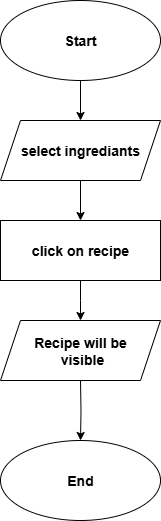

The diagram above was exported from draw.io. Its source (the exported page's mxGraphModel, read from the mxfile embedded in the PNG):
<mxGraphModel dx="1273" dy="570" grid="1" gridSize="10" guides="1" tooltips="1" connect="1" arrows="1" fold="1" page="1" pageScale="1" pageWidth="850" pageHeight="1100" math="0" shadow="0">
  <root>
    <mxCell id="0" />
    <mxCell id="1" parent="0" />
    <mxCell id="jI8DM1RXFdT1LSAMOhqh-1" value="&lt;b&gt;&lt;font style=&quot;font-size: 14px;&quot;&gt;End&lt;/font&gt;&lt;/b&gt;" style="ellipse;whiteSpace=wrap;html=1;" parent="1" vertex="1">
      <mxGeometry x="360" y="470" width="160" height="80" as="geometry" />
    </mxCell>
    <mxCell id="jI8DM1RXFdT1LSAMOhqh-9" value="" style="edgeStyle=orthogonalEdgeStyle;rounded=0;orthogonalLoop=1;jettySize=auto;html=1;" parent="1" source="jI8DM1RXFdT1LSAMOhqh-2" target="jI8DM1RXFdT1LSAMOhqh-3" edge="1">
      <mxGeometry relative="1" as="geometry" />
    </mxCell>
    <mxCell id="jI8DM1RXFdT1LSAMOhqh-2" value="&lt;b&gt;&lt;font style=&quot;font-size: 14px;&quot;&gt;Start&lt;/font&gt;&lt;/b&gt;" style="ellipse;whiteSpace=wrap;html=1;" parent="1" vertex="1">
      <mxGeometry x="360" y="30" width="160" height="80" as="geometry" />
    </mxCell>
    <mxCell id="jI8DM1RXFdT1LSAMOhqh-10" value="" style="edgeStyle=orthogonalEdgeStyle;rounded=0;orthogonalLoop=1;jettySize=auto;html=1;" parent="1" source="jI8DM1RXFdT1LSAMOhqh-3" target="jI8DM1RXFdT1LSAMOhqh-5" edge="1">
      <mxGeometry relative="1" as="geometry" />
    </mxCell>
    <mxCell id="jI8DM1RXFdT1LSAMOhqh-3" value="&lt;span style=&quot;font-size: 14px;&quot;&gt;&lt;b&gt;select ingrediants&lt;/b&gt;&lt;/span&gt;" style="shape=parallelogram;perimeter=parallelogramPerimeter;whiteSpace=wrap;html=1;fixedSize=1;" parent="1" vertex="1">
      <mxGeometry x="360" y="150" width="160" height="60" as="geometry" />
    </mxCell>
    <mxCell id="jI8DM1RXFdT1LSAMOhqh-14" value="" style="edgeStyle=orthogonalEdgeStyle;rounded=0;orthogonalLoop=1;jettySize=auto;html=1;" parent="1" target="jI8DM1RXFdT1LSAMOhqh-1" edge="1">
      <mxGeometry relative="1" as="geometry">
        <mxPoint x="440" y="410" as="sourcePoint" />
      </mxGeometry>
    </mxCell>
    <mxCell id="jI8DM1RXFdT1LSAMOhqh-11" value="" style="edgeStyle=orthogonalEdgeStyle;rounded=0;orthogonalLoop=1;jettySize=auto;html=1;" parent="1" source="jI8DM1RXFdT1LSAMOhqh-5" edge="1">
      <mxGeometry relative="1" as="geometry">
        <mxPoint x="440" y="350" as="targetPoint" />
      </mxGeometry>
    </mxCell>
    <mxCell id="jI8DM1RXFdT1LSAMOhqh-5" value="&lt;span style=&quot;font-size: 14px;&quot;&gt;&lt;b&gt;click on recipe&lt;/b&gt;&lt;/span&gt;" style="rounded=0;whiteSpace=wrap;html=1;" parent="1" vertex="1">
      <mxGeometry x="360" y="250" width="160" height="60" as="geometry" />
    </mxCell>
    <mxCell id="d2Db-OfX3T2yxbz2KUmS-1" value="&lt;b&gt;&lt;font style=&quot;font-size: 14px;&quot;&gt;Recipe will be&lt;/font&gt;&lt;/b&gt;&lt;div&gt;&lt;b&gt;&lt;font style=&quot;font-size: 14px;&quot;&gt;&amp;nbsp;visible&lt;/font&gt;&lt;/b&gt;&lt;/div&gt;" style="shape=parallelogram;perimeter=parallelogramPerimeter;whiteSpace=wrap;html=1;fixedSize=1;" vertex="1" parent="1">
      <mxGeometry x="360" y="350" width="160" height="60" as="geometry" />
    </mxCell>
  </root>
</mxGraphModel>